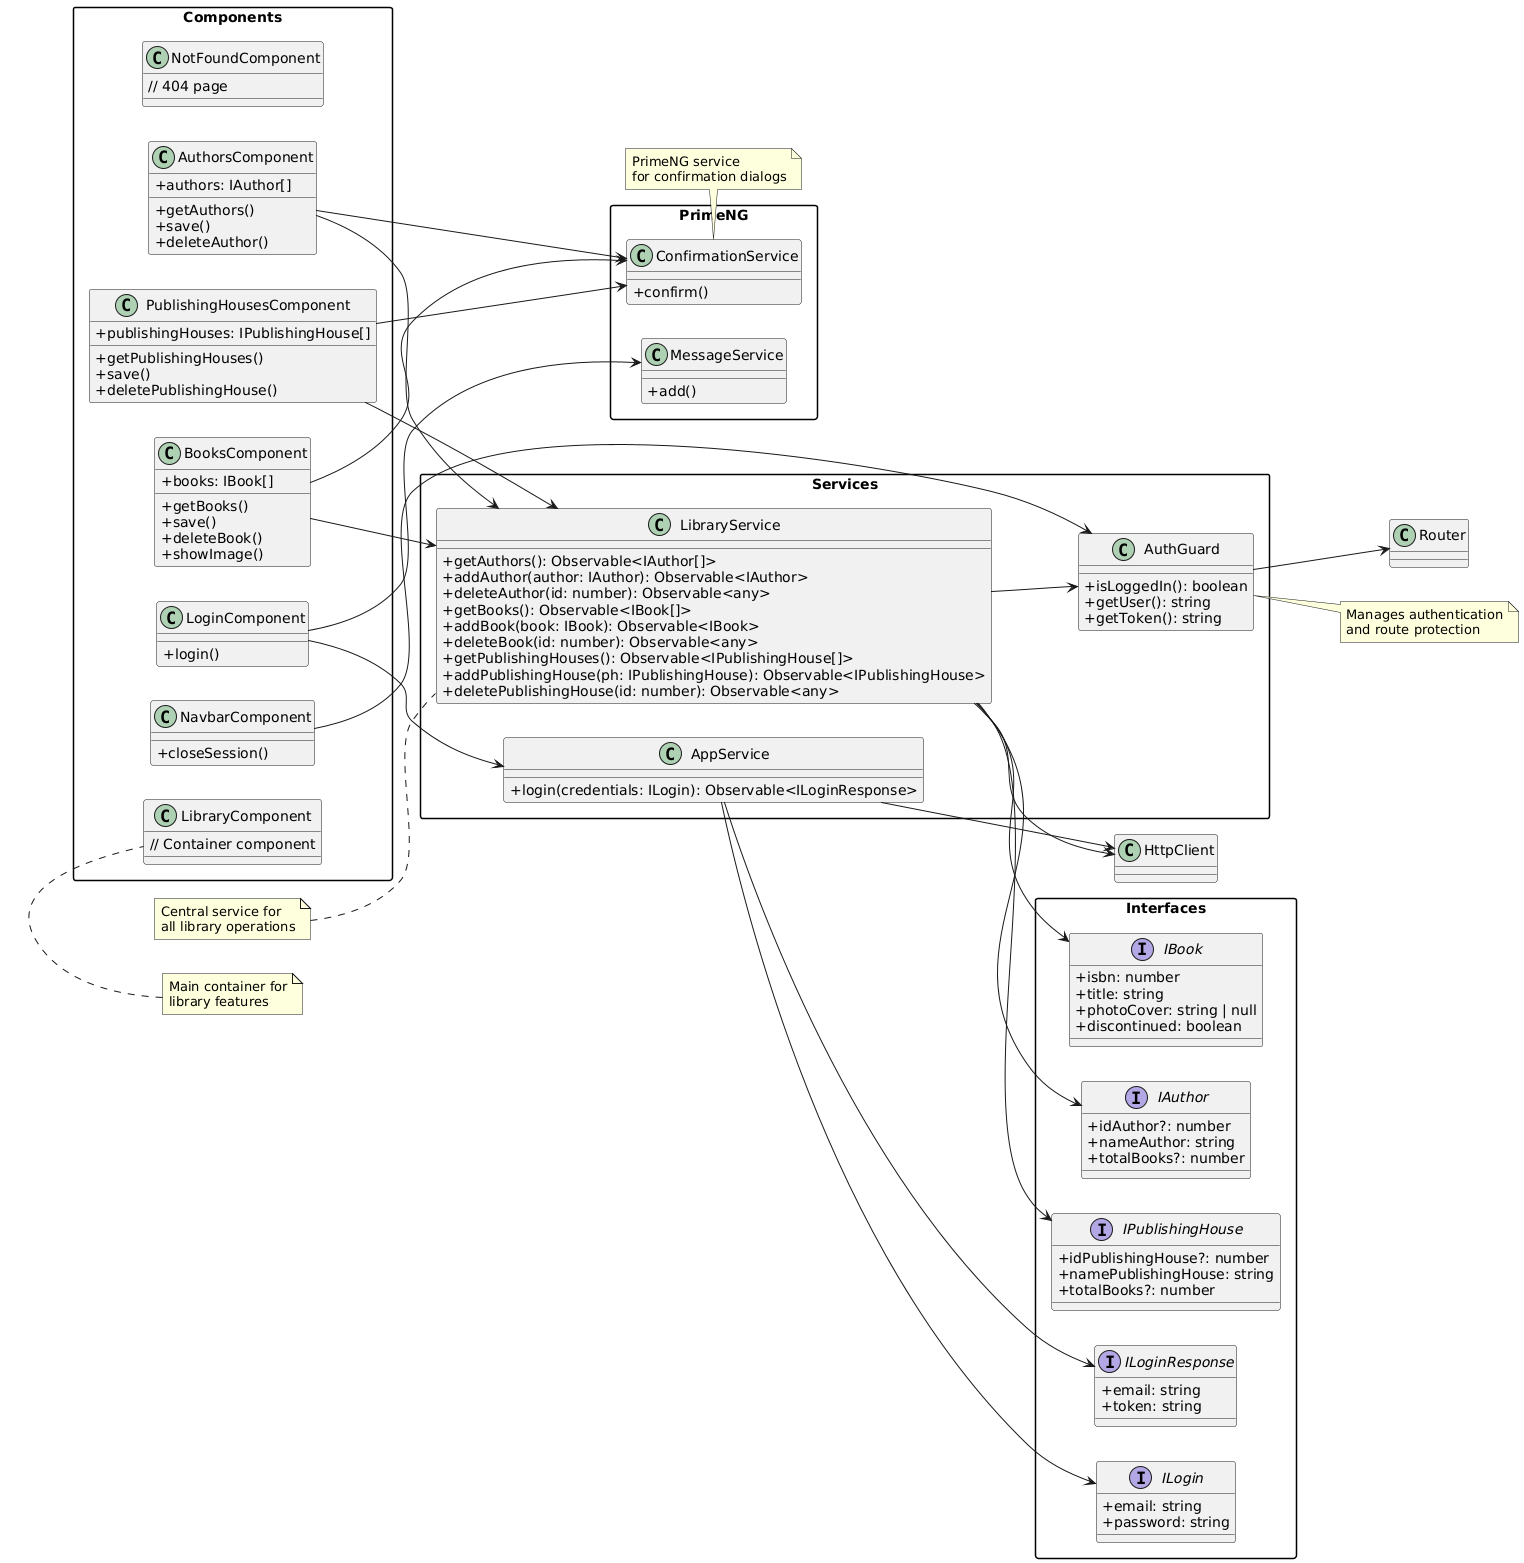

The diagram above was rendered by PlantUML. Its source (embedded in the PNG):
@startuml
left to right direction

skinparam packageStyle rectangle
skinparam classAttributeIconSize 0

package "Components" {
    class AuthorsComponent {
        + authors: IAuthor[]
        + getAuthors()
        + save()
        + deleteAuthor()
    }

    class BooksComponent {
        + books: IBook[]
        + getBooks()
        + save()
        + deleteBook()
        + showImage()
    }

    class LibraryComponent {
        // Container component
    }

    class PublishingHousesComponent {
        + publishingHouses: IPublishingHouse[]
        + getPublishingHouses()
        + save()
        + deletePublishingHouse()
    }

    class NavbarComponent {
        + closeSession()
    }

    class LoginComponent {
        + login()
    }

    class NotFoundComponent {
        // 404 page
    }
}

package "Services" {
    class LibraryService {
        + getAuthors(): Observable<IAuthor[]>
        + addAuthor(author: IAuthor): Observable<IAuthor>
        + deleteAuthor(id: number): Observable<any>
        + getBooks(): Observable<IBook[]>
        + addBook(book: IBook): Observable<IBook>
        + deleteBook(id: number): Observable<any>
        + getPublishingHouses(): Observable<IPublishingHouse[]>
        + addPublishingHouse(ph: IPublishingHouse): Observable<IPublishingHouse>
        + deletePublishingHouse(id: number): Observable<any>
    }

    class AppService {
        + login(credentials: ILogin): Observable<ILoginResponse>
    }

    class AuthGuard {
        + isLoggedIn(): boolean
        + getUser(): string
        + getToken(): string
    }
}

package "Interfaces" {
    interface IAuthor {
        + idAuthor?: number
        + nameAuthor: string
        + totalBooks?: number
    }

    interface IBook {
        + isbn: number
        + title: string
        + photoCover: string | null
        + discontinued: boolean
    }

    interface IPublishingHouse {
        + idPublishingHouse?: number
        + namePublishingHouse: string
        + totalBooks?: number
    }

    interface ILogin {
        + email: string
        + password: string
    }

    interface ILoginResponse {
        + email: string
        + token: string
    }
}

package "PrimeNG" {
    class ConfirmationService {
        + confirm()
    }

    class MessageService {
        + add()
    }
}

' Component-Service Relationships
AuthorsComponent --> LibraryService
AuthorsComponent --> ConfirmationService
BooksComponent --> LibraryService
BooksComponent --> ConfirmationService
PublishingHousesComponent --> LibraryService
PublishingHousesComponent --> ConfirmationService
LoginComponent --> AppService
LoginComponent --> MessageService
NavbarComponent --> AuthGuard

' Service Dependencies
LibraryService --> HttpClient
LibraryService --> AuthGuard
AppService --> HttpClient
AuthGuard --> Router

' Service-Interface Relationships
LibraryService --> IAuthor
LibraryService --> IBook
LibraryService --> IPublishingHouse
AppService --> ILogin
AppService --> ILoginResponse

note top of LibraryComponent: Main container for\nlibrary features
note right of AuthGuard: Manages authentication\nand route protection
note left of LibraryService: Central service for\nall library operations
note bottom of ConfirmationService: PrimeNG service\nfor confirmation dialogs
@enduml